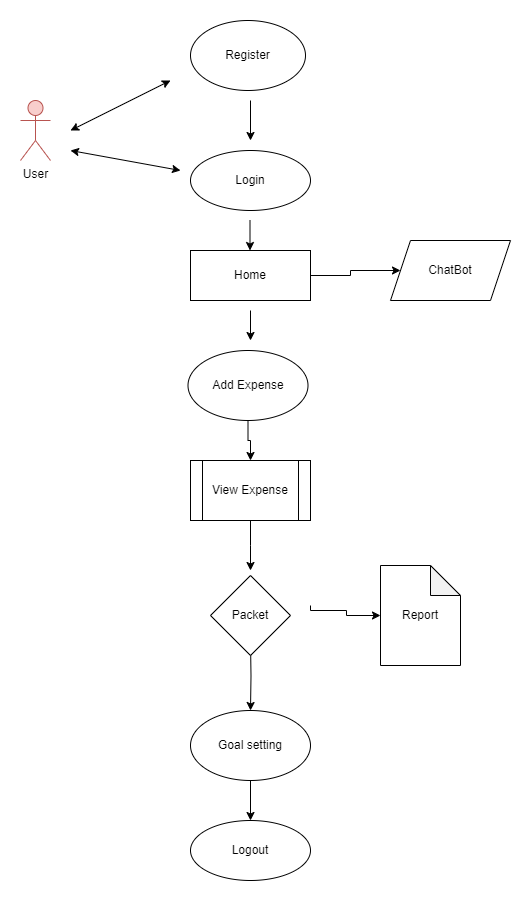

The diagram above was exported from draw.io. Its source (the exported page's mxGraphModel, read from the mxfile embedded in the PNG):
<mxGraphModel dx="794" dy="454" grid="1" gridSize="10" guides="1" tooltips="1" connect="1" arrows="1" fold="1" page="1" pageScale="1" pageWidth="850" pageHeight="1100" math="0" shadow="0">
  <root>
    <mxCell id="0" />
    <mxCell id="1" parent="0" />
    <mxCell id="fozsqB4HXkjk2KY_R9FE-1" value="Register" style="ellipse;whiteSpace=wrap;html=1;" vertex="1" parent="1">
      <mxGeometry x="360" y="10" width="115" height="70" as="geometry" />
    </mxCell>
    <mxCell id="fozsqB4HXkjk2KY_R9FE-2" value="User" style="shape=umlActor;verticalLabelPosition=bottom;verticalAlign=top;html=1;outlineConnect=0;fillColor=#f8cecc;strokeColor=#b85450;" vertex="1" parent="1">
      <mxGeometry x="190" y="90" width="30" height="60" as="geometry" />
    </mxCell>
    <mxCell id="fozsqB4HXkjk2KY_R9FE-3" value="" style="endArrow=classic;startArrow=classic;html=1;rounded=0;" edge="1" parent="1">
      <mxGeometry width="50" height="50" relative="1" as="geometry">
        <mxPoint x="240" y="120" as="sourcePoint" />
        <mxPoint x="340" y="70" as="targetPoint" />
        <Array as="points" />
      </mxGeometry>
    </mxCell>
    <mxCell id="fozsqB4HXkjk2KY_R9FE-4" value="Login" style="ellipse;whiteSpace=wrap;html=1;" vertex="1" parent="1">
      <mxGeometry x="360" y="140" width="120" height="60" as="geometry" />
    </mxCell>
    <mxCell id="fozsqB4HXkjk2KY_R9FE-6" value="" style="endArrow=classic;startArrow=classic;html=1;rounded=0;" edge="1" parent="1">
      <mxGeometry width="50" height="50" relative="1" as="geometry">
        <mxPoint x="240" y="140" as="sourcePoint" />
        <mxPoint x="350" y="160" as="targetPoint" />
      </mxGeometry>
    </mxCell>
    <mxCell id="fozsqB4HXkjk2KY_R9FE-27" value="" style="edgeStyle=orthogonalEdgeStyle;rounded=0;orthogonalLoop=1;jettySize=auto;html=1;" edge="1" parent="1" source="fozsqB4HXkjk2KY_R9FE-7" target="fozsqB4HXkjk2KY_R9FE-26">
      <mxGeometry relative="1" as="geometry" />
    </mxCell>
    <mxCell id="fozsqB4HXkjk2KY_R9FE-7" value="Home" style="rounded=0;whiteSpace=wrap;html=1;" vertex="1" parent="1">
      <mxGeometry x="360" y="240" width="120" height="50" as="geometry" />
    </mxCell>
    <mxCell id="fozsqB4HXkjk2KY_R9FE-9" value="" style="endArrow=classic;html=1;rounded=0;" edge="1" parent="1">
      <mxGeometry width="50" height="50" relative="1" as="geometry">
        <mxPoint x="420" y="90" as="sourcePoint" />
        <mxPoint x="420" y="130" as="targetPoint" />
        <Array as="points" />
      </mxGeometry>
    </mxCell>
    <mxCell id="fozsqB4HXkjk2KY_R9FE-10" value="" style="endArrow=classic;html=1;rounded=0;" edge="1" parent="1">
      <mxGeometry width="50" height="50" relative="1" as="geometry">
        <mxPoint x="419.5" y="210" as="sourcePoint" />
        <mxPoint x="419.5" y="240" as="targetPoint" />
      </mxGeometry>
    </mxCell>
    <mxCell id="fozsqB4HXkjk2KY_R9FE-14" value="" style="edgeStyle=orthogonalEdgeStyle;rounded=0;orthogonalLoop=1;jettySize=auto;html=1;" edge="1" parent="1" source="fozsqB4HXkjk2KY_R9FE-11" target="fozsqB4HXkjk2KY_R9FE-13">
      <mxGeometry relative="1" as="geometry" />
    </mxCell>
    <mxCell id="fozsqB4HXkjk2KY_R9FE-11" value="Add Expense" style="ellipse;whiteSpace=wrap;html=1;" vertex="1" parent="1">
      <mxGeometry x="357.5" y="340" width="120" height="70" as="geometry" />
    </mxCell>
    <mxCell id="fozsqB4HXkjk2KY_R9FE-12" value="" style="endArrow=classic;html=1;rounded=0;" edge="1" parent="1">
      <mxGeometry width="50" height="50" relative="1" as="geometry">
        <mxPoint x="420" y="300" as="sourcePoint" />
        <mxPoint x="420" y="330" as="targetPoint" />
      </mxGeometry>
    </mxCell>
    <mxCell id="fozsqB4HXkjk2KY_R9FE-18" value="" style="edgeStyle=orthogonalEdgeStyle;rounded=0;orthogonalLoop=1;jettySize=auto;html=1;" edge="1" parent="1" source="fozsqB4HXkjk2KY_R9FE-13">
      <mxGeometry relative="1" as="geometry">
        <mxPoint x="420" y="560" as="targetPoint" />
      </mxGeometry>
    </mxCell>
    <mxCell id="fozsqB4HXkjk2KY_R9FE-13" value="View Expense" style="shape=process;whiteSpace=wrap;html=1;backgroundOutline=1;" vertex="1" parent="1">
      <mxGeometry x="360" y="450" width="120" height="60" as="geometry" />
    </mxCell>
    <mxCell id="fozsqB4HXkjk2KY_R9FE-20" value="" style="edgeStyle=orthogonalEdgeStyle;rounded=0;orthogonalLoop=1;jettySize=auto;html=1;" edge="1" parent="1" target="fozsqB4HXkjk2KY_R9FE-19">
      <mxGeometry relative="1" as="geometry">
        <mxPoint x="480" y="595" as="sourcePoint" />
        <Array as="points">
          <mxPoint x="480" y="600" />
          <mxPoint x="516" y="600" />
          <mxPoint x="516" y="605" />
        </Array>
      </mxGeometry>
    </mxCell>
    <mxCell id="fozsqB4HXkjk2KY_R9FE-22" value="" style="edgeStyle=orthogonalEdgeStyle;rounded=0;orthogonalLoop=1;jettySize=auto;html=1;" edge="1" parent="1" target="fozsqB4HXkjk2KY_R9FE-21">
      <mxGeometry relative="1" as="geometry">
        <mxPoint x="420" y="630" as="sourcePoint" />
      </mxGeometry>
    </mxCell>
    <mxCell id="fozsqB4HXkjk2KY_R9FE-19" value="Report" style="shape=note;whiteSpace=wrap;html=1;backgroundOutline=1;darkOpacity=0.05;" vertex="1" parent="1">
      <mxGeometry x="550" y="555" width="80" height="100" as="geometry" />
    </mxCell>
    <mxCell id="fozsqB4HXkjk2KY_R9FE-25" value="" style="edgeStyle=orthogonalEdgeStyle;rounded=0;orthogonalLoop=1;jettySize=auto;html=1;" edge="1" parent="1" source="fozsqB4HXkjk2KY_R9FE-21" target="fozsqB4HXkjk2KY_R9FE-24">
      <mxGeometry relative="1" as="geometry" />
    </mxCell>
    <mxCell id="fozsqB4HXkjk2KY_R9FE-21" value="Goal setting" style="ellipse;whiteSpace=wrap;html=1;" vertex="1" parent="1">
      <mxGeometry x="360" y="700" width="120" height="70" as="geometry" />
    </mxCell>
    <mxCell id="fozsqB4HXkjk2KY_R9FE-23" value="Packet" style="rhombus;whiteSpace=wrap;html=1;" vertex="1" parent="1">
      <mxGeometry x="380" y="565" width="80" height="80" as="geometry" />
    </mxCell>
    <mxCell id="fozsqB4HXkjk2KY_R9FE-24" value="Logout" style="ellipse;whiteSpace=wrap;html=1;" vertex="1" parent="1">
      <mxGeometry x="360" y="810" width="120" height="60" as="geometry" />
    </mxCell>
    <mxCell id="fozsqB4HXkjk2KY_R9FE-26" value="ChatBot" style="shape=parallelogram;perimeter=parallelogramPerimeter;whiteSpace=wrap;html=1;fixedSize=1;" vertex="1" parent="1">
      <mxGeometry x="560" y="230" width="120" height="60" as="geometry" />
    </mxCell>
  </root>
</mxGraphModel>